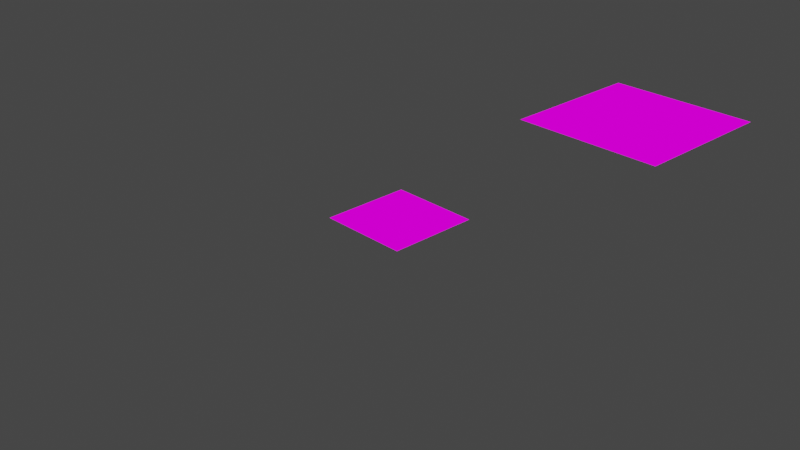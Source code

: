 # Source: command_indicator.blend  (saved by Blender 2.90.8; exported with 4.5.12 LTS)
import bpy
from mathutils import Matrix  # noqa: F401  (used for matrix-valued properties, if any)

bpy.ops.wm.read_factory_settings(use_empty=True)
scene = bpy.context.scene
scene.name = 'Scene'

# ---- collections
col_collection = bpy.data.collections.new('Collection'); scene.collection.children.link(col_collection)

# ---- images (referenced by path relative to the original .blend; pixels are not part of the script)
import os
ASSET_DIR = os.environ.get("B2B_ASSET_DIR", "")  # directory of the original .blend (textures are referenced by path, not embedded)
HERE = os.path.dirname(os.path.abspath(__file__))  # packed textures are extracted next to this script under _unpacked/

def load_image(name, relpath, width, height, colorspace="sRGB"):
    """Load a texture the original file referenced (path relative to the .blend, or extracted next to this script)."""
    p = next((c for c in (os.path.join(HERE, relpath), os.path.join(ASSET_DIR, relpath)) if relpath and os.path.exists(c)), "")
    if p:
        img = bpy.data.images.load(p, check_existing=True)
        img.name = name
    else:  # same state as the original file: an image datablock whose file is absent (Cycles renders it pink)
        img = bpy.data.images.new(name, width, height)
        img.source = "FILE"
        img.filepath = "//" + (relpath or name)
    img.colorspace_settings.name = colorspace
    return img
img_misc_png = load_image('misc.png', 'misc.png', 1024, 1024, 'sRGB')

# ---- materials (node trees are filled in below, after node groups)
mat_material_001 = bpy.data.materials.new('Material.001')
mat_material_001.use_transparent_shadow = False
mat_material_002 = bpy.data.materials.new('Material.002')
mat_material_002.use_transparent_shadow = False

# ---- material node trees
mat_material_001.use_nodes = True; mat_material_001.node_tree.nodes.clear()
_N = mat_material_001.node_tree.nodes; _L = mat_material_001.node_tree.links
n0 = _N.new('ShaderNodeOutputMaterial'); n0.name = 'Material Output'; n0.location = (300, 300)
n1 = _N.new('ShaderNodeEmission'); n1.name = 'Emission'; n1.location = (10, 300)
n2 = _N.new('ShaderNodeTexImage'); n2.name = 'Image Texture'; n2.location = (-280, 280)
n2.image = img_misc_png
n2.interpolation = 'Closest'
_L.new(n1.outputs[0], n0.inputs[0])
_L.new(n2.outputs[0], n1.inputs[0])
n0.is_active_output = True
mat_material_002.use_nodes = True; mat_material_002.node_tree.nodes.clear()
_N = mat_material_002.node_tree.nodes; _L = mat_material_002.node_tree.links
n0 = _N.new('ShaderNodeOutputMaterial'); n0.name = 'Material Output'; n0.location = (300, 300)
n1 = _N.new('ShaderNodeEmission'); n1.name = 'Emission'; n1.location = (10, 300)
n2 = _N.new('ShaderNodeTexImage'); n2.name = 'Image Texture'; n2.location = (-280, 280)
n2.image = img_misc_png
n2.interpolation = 'Closest'
_L.new(n1.outputs[0], n0.inputs[0])
_L.new(n2.outputs[0], n1.inputs[0])
n0.is_active_output = True

# ---- world
world_world = bpy.data.worlds.new('World'); scene.world = world_world
world_world.use_nodes = True; world_world.node_tree.nodes.clear()
_N = world_world.node_tree.nodes; _L = world_world.node_tree.links
n0 = _N.new('ShaderNodeOutputWorld'); n0.name = 'World Output'; n0.location = (300, 300)
n1 = _N.new('ShaderNodeBackground'); n1.name = 'Background'; n1.location = (10, 300)
n1.inputs[0].default_value = (0.05088, 0.05088, 0.05088, 1.0)
_L.new(n1.outputs[0], n0.inputs[0])
n0.is_active_output = True
world_world.color = (0.05088, 0.05088, 0.05088)
world_world.use_sun_shadow = False
world_world.sun_shadow_jitter_overblur = 0.0

# ---- cameras
cam_camera = bpy.data.cameras.new('Camera')
cam_camera.clip_end = 100.0
cam_camera.ortho_scale = 7.314

# ---- lights
light_light = bpy.data.lights.new('Light', 'POINT')
light_light.transmission_factor = 0.0
light_light.energy = 1000.0
light_light.shadow_soft_size = 0.1
light_light.shadow_maximum_resolution = 0.006
light_light.use_absolute_resolution = True

# ---- meshes
me_plane = bpy.data.meshes.new('Plane')
me_plane.from_pydata([(-1.0, -1.0, 0.0), (1.0, -1.0, 0.0), (-1.0, 1.0, 0.0), (1.0, 1.0, 0.0)], [], [(0, 1, 3, 2)])
_uv = me_plane.uv_layers.new(name='UVMap')
_uv.uv.foreach_set('vector', [1.0, 1.0, 0.7344, 1.0, 0.7344, 0.7344, 1.0, 0.7344])
me_plane.materials.append(mat_material_001)
me_plane.use_remesh_fix_poles = True
me_plane.use_remesh_preserve_attributes = False
me_plane.use_mirror_vertex_groups = False
me_plane.update()
me_plane_001 = bpy.data.meshes.new('Plane.001')
me_plane_001.from_pydata([(0.5, -0.5, 0.0), (0.5, 0.5, 0.0), (-0.5, -0.5, 0.0), (-0.5, 0.5, 0.0)], [], [(0, 1, 3, 2)])
_uv = me_plane_001.uv_layers.new(name='UVMap')
_uv.uv.foreach_set('vector', [0.6562, 0.9844, 0.7344, 0.9844, 0.7344, 1.0, 0.6562, 1.0])
me_plane_001.materials.append(mat_material_002)
me_plane_001.use_remesh_fix_poles = True
me_plane_001.use_remesh_preserve_attributes = False
me_plane_001.use_mirror_vertex_groups = False
me_plane_001.update()

# ---- objects
ob_light = bpy.data.objects.new('Light', light_light)
ob_camera = bpy.data.objects.new('Camera', cam_camera)
ob_plane = bpy.data.objects.new('Plane', me_plane)
ob_plane_001 = bpy.data.objects.new('Plane.001', me_plane_001)

# ---- transforms, parenting, visibility, modifiers, constraints
ob_light.location = (4.076, 1.005, 5.904)
ob_light.rotation_euler = (0.6503, 0.05522, 1.866)
ob_light.lock_rotations_4d = False
ob_light.empty_display_type = 'ARROWS'
ob_light.color = (0.0, 0.0, 0.0, 0.0)
ob_light.lineart.crease_threshold = 0.0
ob_camera.location = (7.359, -6.926, 4.958)
ob_camera.rotation_euler = (1.109, 0.0, 0.8149)
ob_camera.lock_rotations_4d = False
ob_camera.empty_display_type = 'ARROWS'
ob_camera.color = (0.0, 0.0, 0.0, 0.0)
ob_camera.display_type = 'WIRE'
ob_camera.lineart.crease_threshold = 0.0
ob_plane.location = (0.0, 4.0, 0.0)
ob_plane.lineart.crease_threshold = 0.0
ob_plane_001.location = (0.0, 0.0, 0.0)
ob_plane_001.lineart.crease_threshold = 0.0

# ---- collection membership
col_collection.objects.link(ob_light)
col_collection.objects.link(ob_camera)
col_collection.objects.link(ob_plane)
col_collection.objects.link(ob_plane_001)

# ---- scene / render settings (as saved in the file)
scene.camera = ob_camera
scene.frame_start = 1; scene.frame_end = 250; scene.frame_set(1)
scene.render.engine = 'BLENDER_EEVEE_NEXT'
scene.cycles.use_denoising = False
scene.cycles.samples = 128
scene.cycles.sampling_pattern = 'TABULATED_SOBOL'
scene.cycles.use_adaptive_sampling = False
scene.cycles.use_light_tree = False
scene.view_settings.view_transform = 'Filmic'
bpy.context.view_layer.update()
